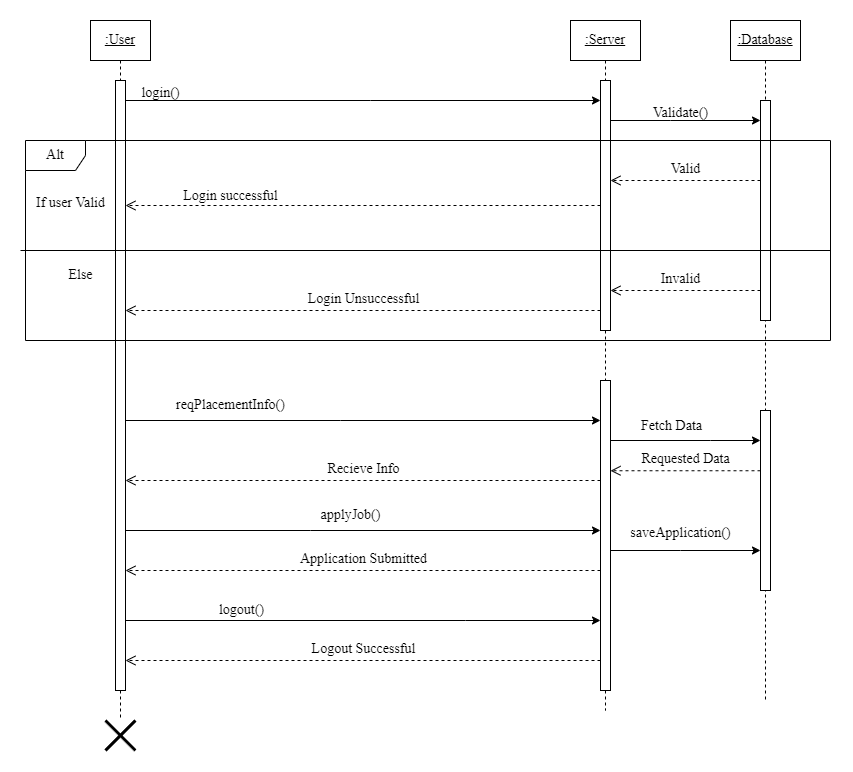

The diagram above was exported from draw.io. Its source (the exported page's mxGraphModel, read from the mxfile embedded in the PNG):
<mxGraphModel dx="2163" dy="716" grid="1" gridSize="10" guides="1" tooltips="1" connect="1" arrows="1" fold="1" page="1" pageScale="1" pageWidth="850" pageHeight="1100" math="0" shadow="0">
  <root>
    <mxCell id="0" />
    <mxCell id="1" parent="0" />
    <mxCell id="E5WlhXvvEG0pekKaVleW-13" value="&lt;u style=&quot;font-size: 14px;&quot;&gt;:User&lt;/u&gt;" style="shape=umlLifeline;perimeter=lifelinePerimeter;whiteSpace=wrap;html=1;container=1;dropTarget=0;collapsible=0;recursiveResize=0;outlineConnect=0;portConstraint=eastwest;newEdgeStyle={&quot;edgeStyle&quot;:&quot;elbowEdgeStyle&quot;,&quot;elbow&quot;:&quot;vertical&quot;,&quot;curved&quot;:0,&quot;rounded&quot;:0};fontFamily=Times New Roman;fontSize=14;" parent="1" vertex="1">
      <mxGeometry x="40" y="40" width="60" height="700" as="geometry" />
    </mxCell>
    <mxCell id="E5WlhXvvEG0pekKaVleW-18" value="" style="html=1;points=[];perimeter=orthogonalPerimeter;outlineConnect=0;targetShapes=umlLifeline;portConstraint=eastwest;newEdgeStyle={&quot;edgeStyle&quot;:&quot;elbowEdgeStyle&quot;,&quot;elbow&quot;:&quot;vertical&quot;,&quot;curved&quot;:0,&quot;rounded&quot;:0};fontFamily=Times New Roman;fontSize=14;" parent="E5WlhXvvEG0pekKaVleW-13" vertex="1">
      <mxGeometry x="25" y="60" width="10" height="610" as="geometry" />
    </mxCell>
    <mxCell id="E5WlhXvvEG0pekKaVleW-16" value="&lt;u style=&quot;font-size: 14px;&quot;&gt;:Server&lt;/u&gt;" style="shape=umlLifeline;perimeter=lifelinePerimeter;whiteSpace=wrap;html=1;container=1;dropTarget=0;collapsible=0;recursiveResize=0;outlineConnect=0;portConstraint=eastwest;newEdgeStyle={&quot;edgeStyle&quot;:&quot;elbowEdgeStyle&quot;,&quot;elbow&quot;:&quot;vertical&quot;,&quot;curved&quot;:0,&quot;rounded&quot;:0};fontFamily=Times New Roman;fontSize=14;" parent="1" vertex="1">
      <mxGeometry x="520" y="40" width="70" height="690" as="geometry" />
    </mxCell>
    <mxCell id="E5WlhXvvEG0pekKaVleW-21" value="" style="html=1;points=[];perimeter=orthogonalPerimeter;outlineConnect=0;targetShapes=umlLifeline;portConstraint=eastwest;newEdgeStyle={&quot;edgeStyle&quot;:&quot;elbowEdgeStyle&quot;,&quot;elbow&quot;:&quot;vertical&quot;,&quot;curved&quot;:0,&quot;rounded&quot;:0};fontFamily=Times New Roman;fontSize=14;" parent="E5WlhXvvEG0pekKaVleW-16" vertex="1">
      <mxGeometry x="30" y="60" width="10" height="250" as="geometry" />
    </mxCell>
    <mxCell id="SI8LrNcYYZtn0SlJ59PS-16" value="" style="html=1;points=[];perimeter=orthogonalPerimeter;outlineConnect=0;targetShapes=umlLifeline;portConstraint=eastwest;newEdgeStyle={&quot;edgeStyle&quot;:&quot;elbowEdgeStyle&quot;,&quot;elbow&quot;:&quot;vertical&quot;,&quot;curved&quot;:0,&quot;rounded&quot;:0};fontFamily=Times New Roman;fontSize=14;" vertex="1" parent="E5WlhXvvEG0pekKaVleW-16">
      <mxGeometry x="30" y="360" width="10" height="310" as="geometry" />
    </mxCell>
    <mxCell id="E5WlhXvvEG0pekKaVleW-17" value="&lt;u style=&quot;font-size: 14px;&quot;&gt;:Database&lt;/u&gt;" style="shape=umlLifeline;perimeter=lifelinePerimeter;whiteSpace=wrap;html=1;container=1;dropTarget=0;collapsible=0;recursiveResize=0;outlineConnect=0;portConstraint=eastwest;newEdgeStyle={&quot;edgeStyle&quot;:&quot;elbowEdgeStyle&quot;,&quot;elbow&quot;:&quot;vertical&quot;,&quot;curved&quot;:0,&quot;rounded&quot;:0};fontFamily=Times New Roman;fontSize=14;" parent="1" vertex="1">
      <mxGeometry x="680" y="40" width="70" height="680" as="geometry" />
    </mxCell>
    <mxCell id="SI8LrNcYYZtn0SlJ59PS-3" value="" style="html=1;points=[];perimeter=orthogonalPerimeter;outlineConnect=0;targetShapes=umlLifeline;portConstraint=eastwest;newEdgeStyle={&quot;edgeStyle&quot;:&quot;elbowEdgeStyle&quot;,&quot;elbow&quot;:&quot;vertical&quot;,&quot;curved&quot;:0,&quot;rounded&quot;:0};fontSize=14;fontFamily=Times New Roman;" vertex="1" parent="E5WlhXvvEG0pekKaVleW-17">
      <mxGeometry x="30" y="80" width="10" height="220" as="geometry" />
    </mxCell>
    <mxCell id="SI8LrNcYYZtn0SlJ59PS-17" value="" style="html=1;points=[];perimeter=orthogonalPerimeter;outlineConnect=0;targetShapes=umlLifeline;portConstraint=eastwest;newEdgeStyle={&quot;edgeStyle&quot;:&quot;elbowEdgeStyle&quot;,&quot;elbow&quot;:&quot;vertical&quot;,&quot;curved&quot;:0,&quot;rounded&quot;:0};fontFamily=Times New Roman;fontSize=14;" vertex="1" parent="E5WlhXvvEG0pekKaVleW-17">
      <mxGeometry x="30" y="390" width="10" height="180" as="geometry" />
    </mxCell>
    <mxCell id="E5WlhXvvEG0pekKaVleW-24" value="" style="edgeStyle=elbowEdgeStyle;rounded=0;orthogonalLoop=1;jettySize=auto;html=1;elbow=vertical;curved=0;fontFamily=Times New Roman;fontSize=14;" parent="1" source="E5WlhXvvEG0pekKaVleW-18" target="E5WlhXvvEG0pekKaVleW-21" edge="1">
      <mxGeometry relative="1" as="geometry">
        <mxPoint x="155" y="290" as="targetPoint" />
        <Array as="points">
          <mxPoint x="320" y="120" />
          <mxPoint x="110" y="120" />
        </Array>
      </mxGeometry>
    </mxCell>
    <mxCell id="E5WlhXvvEG0pekKaVleW-25" value="login()" style="text;html=1;align=center;verticalAlign=middle;resizable=0;points=[];autosize=1;strokeColor=none;fillColor=none;fontFamily=Times New Roman;fontSize=14;" parent="1" vertex="1">
      <mxGeometry x="80" y="98" width="60" height="30" as="geometry" />
    </mxCell>
    <mxCell id="E5WlhXvvEG0pekKaVleW-38" value="" style="html=1;verticalAlign=bottom;endArrow=open;dashed=1;endSize=8;edgeStyle=elbowEdgeStyle;elbow=vertical;curved=0;rounded=0;fontFamily=Times New Roman;fontSize=14;" parent="1" source="E5WlhXvvEG0pekKaVleW-21" target="E5WlhXvvEG0pekKaVleW-18" edge="1">
      <mxGeometry x="0.7684" y="-10" relative="1" as="geometry">
        <mxPoint x="510" y="250" as="sourcePoint" />
        <mxPoint x="430" y="250" as="targetPoint" />
        <Array as="points">
          <mxPoint x="340" y="225" />
          <mxPoint x="220" y="150" />
          <mxPoint x="330" y="140" />
        </Array>
        <mxPoint as="offset" />
      </mxGeometry>
    </mxCell>
    <mxCell id="E5WlhXvvEG0pekKaVleW-39" value="Login successful" style="edgeLabel;html=1;align=center;verticalAlign=middle;resizable=0;points=[];fontFamily=Times New Roman;fontSize=14;" parent="E5WlhXvvEG0pekKaVleW-38" vertex="1" connectable="0">
      <mxGeometry x="0.7549" y="-3" relative="1" as="geometry">
        <mxPoint x="46" y="-7" as="offset" />
      </mxGeometry>
    </mxCell>
    <mxCell id="E5WlhXvvEG0pekKaVleW-51" value="" style="edgeStyle=elbowEdgeStyle;rounded=0;orthogonalLoop=1;jettySize=auto;html=1;elbow=vertical;curved=0;fontFamily=Times New Roman;fontSize=14;" parent="1" source="E5WlhXvvEG0pekKaVleW-18" edge="1">
      <mxGeometry relative="1" as="geometry">
        <mxPoint x="550" y="440" as="targetPoint" />
        <Array as="points">
          <mxPoint x="290" y="440" />
          <mxPoint x="210" y="520" />
          <mxPoint x="220" y="510" />
          <mxPoint x="190" y="510" />
        </Array>
        <mxPoint x="80" y="440" as="sourcePoint" />
      </mxGeometry>
    </mxCell>
    <mxCell id="E5WlhXvvEG0pekKaVleW-52" value="reqPlacementInfo()" style="text;html=1;align=center;verticalAlign=middle;resizable=0;points=[];autosize=1;strokeColor=none;fillColor=none;fontFamily=Times New Roman;fontSize=14;" parent="1" vertex="1">
      <mxGeometry x="115" y="410" width="130" height="30" as="geometry" />
    </mxCell>
    <mxCell id="E5WlhXvvEG0pekKaVleW-83" value="" style="shape=umlDestroy;whiteSpace=wrap;html=1;strokeWidth=3;targetShapes=umlLifeline;fontFamily=Times New Roman;fontSize=14;" parent="1" vertex="1">
      <mxGeometry x="55" y="740" width="30" height="30" as="geometry" />
    </mxCell>
    <mxCell id="SI8LrNcYYZtn0SlJ59PS-2" value="Alt" style="shape=umlFrame;whiteSpace=wrap;html=1;pointerEvents=0;fontSize=14;fontFamily=Times New Roman;" vertex="1" parent="1">
      <mxGeometry x="-25" y="160" width="805" height="200" as="geometry" />
    </mxCell>
    <mxCell id="SI8LrNcYYZtn0SlJ59PS-5" value="" style="edgeStyle=elbowEdgeStyle;rounded=0;orthogonalLoop=1;jettySize=auto;html=1;elbow=vertical;curved=0;fontSize=14;fontFamily=Times New Roman;" edge="1" parent="1" source="E5WlhXvvEG0pekKaVleW-21" target="SI8LrNcYYZtn0SlJ59PS-3">
      <mxGeometry relative="1" as="geometry">
        <mxPoint x="640" y="224.82352941176475" as="targetPoint" />
        <Array as="points">
          <mxPoint x="620" y="140" />
        </Array>
      </mxGeometry>
    </mxCell>
    <mxCell id="SI8LrNcYYZtn0SlJ59PS-6" value="Validate()" style="text;html=1;align=center;verticalAlign=middle;resizable=0;points=[];autosize=1;strokeColor=none;fillColor=none;fontSize=14;fontFamily=Times New Roman;" vertex="1" parent="1">
      <mxGeometry x="590" y="118" width="80" height="30" as="geometry" />
    </mxCell>
    <mxCell id="SI8LrNcYYZtn0SlJ59PS-7" value="" style="endArrow=none;html=1;rounded=0;fontSize=14;fontFamily=Times New Roman;" edge="1" parent="1">
      <mxGeometry width="50" height="50" relative="1" as="geometry">
        <mxPoint x="-30" y="270" as="sourcePoint" />
        <mxPoint x="780" y="270" as="targetPoint" />
      </mxGeometry>
    </mxCell>
    <mxCell id="SI8LrNcYYZtn0SlJ59PS-8" value="If user Valid" style="text;html=1;align=center;verticalAlign=middle;resizable=0;points=[];autosize=1;strokeColor=none;fillColor=none;fontSize=14;fontFamily=Times New Roman;" vertex="1" parent="1">
      <mxGeometry x="-25" y="208" width="90" height="30" as="geometry" />
    </mxCell>
    <mxCell id="SI8LrNcYYZtn0SlJ59PS-9" value="&lt;font style=&quot;font-size: 14px;&quot;&gt;Else&lt;/font&gt;" style="text;html=1;align=center;verticalAlign=middle;resizable=0;points=[];autosize=1;strokeColor=none;fillColor=none;fontFamily=Times New Roman;fontSize=14;" vertex="1" parent="1">
      <mxGeometry x="5" y="280" width="50" height="30" as="geometry" />
    </mxCell>
    <mxCell id="SI8LrNcYYZtn0SlJ59PS-12" value="&lt;br style=&quot;font-size: 14px;&quot;&gt;Invalid" style="html=1;verticalAlign=bottom;endArrow=open;dashed=1;endSize=8;edgeStyle=elbowEdgeStyle;elbow=vertical;curved=0;rounded=0;fontFamily=Times New Roman;fontSize=14;" edge="1" parent="1" source="SI8LrNcYYZtn0SlJ59PS-3" target="E5WlhXvvEG0pekKaVleW-21">
      <mxGeometry x="0.0667" relative="1" as="geometry">
        <mxPoint x="690" y="190" as="sourcePoint" />
        <mxPoint x="620" y="190.47" as="targetPoint" />
        <Array as="points">
          <mxPoint x="630" y="310" />
          <mxPoint x="620" y="300" />
        </Array>
        <mxPoint as="offset" />
      </mxGeometry>
    </mxCell>
    <mxCell id="SI8LrNcYYZtn0SlJ59PS-13" value="Valid" style="html=1;verticalAlign=bottom;endArrow=open;dashed=1;endSize=8;edgeStyle=elbowEdgeStyle;elbow=vertical;curved=0;rounded=0;entryX=1;entryY=0.4;entryDx=0;entryDy=0;entryPerimeter=0;fontFamily=Times New Roman;fontSize=14;" edge="1" parent="1" source="SI8LrNcYYZtn0SlJ59PS-3" target="E5WlhXvvEG0pekKaVleW-21">
      <mxGeometry relative="1" as="geometry">
        <mxPoint x="700" y="200" as="sourcePoint" />
        <mxPoint x="570" y="200" as="targetPoint" />
        <Array as="points">
          <mxPoint x="650" y="200" />
        </Array>
      </mxGeometry>
    </mxCell>
    <mxCell id="SI8LrNcYYZtn0SlJ59PS-15" value="&lt;br style=&quot;font-size: 14px;&quot;&gt;Login Unsuccessful" style="html=1;verticalAlign=bottom;endArrow=open;dashed=1;endSize=8;edgeStyle=elbowEdgeStyle;elbow=vertical;curved=0;rounded=0;fontFamily=Times New Roman;fontSize=14;" edge="1" parent="1" source="E5WlhXvvEG0pekKaVleW-21" target="E5WlhXvvEG0pekKaVleW-18">
      <mxGeometry relative="1" as="geometry">
        <mxPoint x="540" y="330" as="sourcePoint" />
        <mxPoint x="390" y="330.47" as="targetPoint" />
        <Array as="points">
          <mxPoint x="360" y="330" />
        </Array>
      </mxGeometry>
    </mxCell>
    <mxCell id="SI8LrNcYYZtn0SlJ59PS-18" value="" style="edgeStyle=elbowEdgeStyle;rounded=0;orthogonalLoop=1;jettySize=auto;html=1;elbow=vertical;curved=0;fontFamily=Times New Roman;fontSize=14;" edge="1" parent="1" source="SI8LrNcYYZtn0SlJ59PS-16" target="SI8LrNcYYZtn0SlJ59PS-17">
      <mxGeometry relative="1" as="geometry">
        <Array as="points">
          <mxPoint x="660" y="460" />
        </Array>
      </mxGeometry>
    </mxCell>
    <mxCell id="SI8LrNcYYZtn0SlJ59PS-19" value="Fetch Data" style="edgeLabel;html=1;align=center;verticalAlign=middle;resizable=0;points=[];fontFamily=Times New Roman;fontSize=14;" vertex="1" connectable="0" parent="SI8LrNcYYZtn0SlJ59PS-18">
      <mxGeometry x="-0.4392" y="5" relative="1" as="geometry">
        <mxPoint x="18" y="-10" as="offset" />
      </mxGeometry>
    </mxCell>
    <mxCell id="SI8LrNcYYZtn0SlJ59PS-22" value="Requested Data" style="html=1;verticalAlign=bottom;endArrow=open;dashed=1;endSize=8;edgeStyle=elbowEdgeStyle;elbow=vertical;curved=0;rounded=0;fontFamily=Times New Roman;fontSize=14;" edge="1" parent="1" source="SI8LrNcYYZtn0SlJ59PS-17">
      <mxGeometry relative="1" as="geometry">
        <mxPoint x="500" y="490" as="sourcePoint" />
        <mxPoint x="560" y="490" as="targetPoint" />
      </mxGeometry>
    </mxCell>
    <mxCell id="SI8LrNcYYZtn0SlJ59PS-23" value="Recieve Info" style="html=1;verticalAlign=bottom;endArrow=open;dashed=1;endSize=8;edgeStyle=elbowEdgeStyle;elbow=vertical;curved=0;rounded=0;fontFamily=Times New Roman;fontSize=14;" edge="1" parent="1" target="E5WlhXvvEG0pekKaVleW-18">
      <mxGeometry relative="1" as="geometry">
        <mxPoint x="550" y="500" as="sourcePoint" />
        <mxPoint x="420" y="490" as="targetPoint" />
        <Array as="points">
          <mxPoint x="480" y="500" />
          <mxPoint x="460" y="520" />
        </Array>
      </mxGeometry>
    </mxCell>
    <mxCell id="SI8LrNcYYZtn0SlJ59PS-24" value="" style="edgeStyle=elbowEdgeStyle;rounded=0;orthogonalLoop=1;jettySize=auto;html=1;elbow=vertical;curved=0;fontFamily=Times New Roman;fontSize=14;" edge="1" parent="1" source="E5WlhXvvEG0pekKaVleW-18" target="SI8LrNcYYZtn0SlJ59PS-16">
      <mxGeometry relative="1" as="geometry">
        <mxPoint x="520" y="550" as="targetPoint" />
        <Array as="points">
          <mxPoint x="260" y="550" />
          <mxPoint x="180" y="630" />
          <mxPoint x="190" y="620" />
          <mxPoint x="160" y="620" />
        </Array>
        <mxPoint x="90" y="550" as="sourcePoint" />
      </mxGeometry>
    </mxCell>
    <mxCell id="SI8LrNcYYZtn0SlJ59PS-25" value="applyJob()" style="text;html=1;align=center;verticalAlign=middle;resizable=0;points=[];autosize=1;strokeColor=none;fillColor=none;fontFamily=Times New Roman;fontSize=14;" vertex="1" parent="1">
      <mxGeometry x="260" y="520" width="80" height="30" as="geometry" />
    </mxCell>
    <mxCell id="SI8LrNcYYZtn0SlJ59PS-27" value="" style="edgeStyle=elbowEdgeStyle;rounded=0;orthogonalLoop=1;jettySize=auto;html=1;elbow=vertical;curved=0;fontFamily=Times New Roman;fontSize=14;" edge="1" parent="1" source="SI8LrNcYYZtn0SlJ59PS-16" target="SI8LrNcYYZtn0SlJ59PS-17">
      <mxGeometry relative="1" as="geometry">
        <mxPoint x="640" y="585.2727272727273" as="targetPoint" />
        <Array as="points">
          <mxPoint x="630" y="570" />
        </Array>
      </mxGeometry>
    </mxCell>
    <mxCell id="SI8LrNcYYZtn0SlJ59PS-28" value="saveApplication()" style="text;html=1;align=center;verticalAlign=middle;resizable=0;points=[];autosize=1;strokeColor=none;fillColor=none;fontFamily=Times New Roman;fontSize=14;" vertex="1" parent="1">
      <mxGeometry x="570" y="538" width="120" height="30" as="geometry" />
    </mxCell>
    <mxCell id="SI8LrNcYYZtn0SlJ59PS-30" value="Application Submitted" style="html=1;verticalAlign=bottom;endArrow=open;dashed=1;endSize=8;edgeStyle=elbowEdgeStyle;elbow=vertical;curved=0;rounded=0;fontFamily=Times New Roman;fontSize=14;" edge="1" parent="1" source="SI8LrNcYYZtn0SlJ59PS-16" target="E5WlhXvvEG0pekKaVleW-18">
      <mxGeometry relative="1" as="geometry">
        <mxPoint x="505" y="620.18" as="sourcePoint" />
        <mxPoint x="425" y="620.18" as="targetPoint" />
        <Array as="points">
          <mxPoint x="200" y="590" />
        </Array>
      </mxGeometry>
    </mxCell>
    <mxCell id="SI8LrNcYYZtn0SlJ59PS-31" value="" style="edgeStyle=elbowEdgeStyle;rounded=0;orthogonalLoop=1;jettySize=auto;html=1;elbow=vertical;curved=0;fontFamily=Times New Roman;fontSize=14;" edge="1" parent="1" source="E5WlhXvvEG0pekKaVleW-18" target="SI8LrNcYYZtn0SlJ59PS-16">
      <mxGeometry relative="1" as="geometry">
        <mxPoint x="80" y="640" as="sourcePoint" />
        <mxPoint x="545" y="640" as="targetPoint" />
        <Array as="points">
          <mxPoint x="415" y="640" />
        </Array>
      </mxGeometry>
    </mxCell>
    <mxCell id="SI8LrNcYYZtn0SlJ59PS-32" value="&lt;br style=&quot;font-size: 14px;&quot;&gt;logout()" style="edgeLabel;html=1;align=center;verticalAlign=middle;resizable=0;points=[];fontFamily=Times New Roman;fontSize=14;" vertex="1" connectable="0" parent="SI8LrNcYYZtn0SlJ59PS-31">
      <mxGeometry x="-0.0086" y="3" relative="1" as="geometry">
        <mxPoint x="-120" y="-17" as="offset" />
      </mxGeometry>
    </mxCell>
    <mxCell id="SI8LrNcYYZtn0SlJ59PS-34" value="Logout Successful" style="html=1;verticalAlign=bottom;endArrow=open;dashed=1;endSize=8;edgeStyle=elbowEdgeStyle;elbow=vertical;curved=0;rounded=0;fontFamily=Times New Roman;fontSize=14;" edge="1" parent="1" source="SI8LrNcYYZtn0SlJ59PS-16" target="E5WlhXvvEG0pekKaVleW-18">
      <mxGeometry relative="1" as="geometry">
        <mxPoint x="505" y="690.09" as="sourcePoint" />
        <mxPoint x="110" y="690" as="targetPoint" />
        <Array as="points">
          <mxPoint x="150" y="680" />
        </Array>
      </mxGeometry>
    </mxCell>
  </root>
</mxGraphModel>